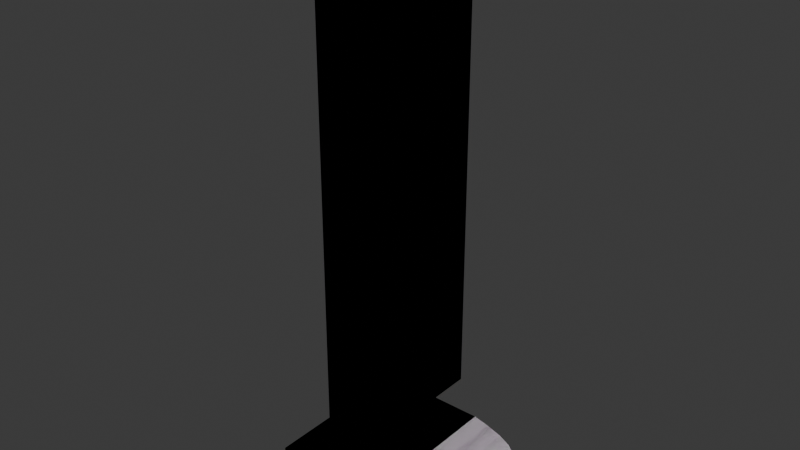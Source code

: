 # Source: pannel1.blend  (saved by Blender 4.3.34; exported with 4.5.12 LTS)
import bpy
from mathutils import Matrix  # noqa: F401  (used for matrix-valued properties, if any)

bpy.ops.wm.read_factory_settings(use_empty=True)
scene = bpy.context.scene
scene.name = 'Scene'

# ---- collections
col_collection = bpy.data.collections.new('Collection'); scene.collection.children.link(col_collection)
col_backup = bpy.data.collections.new('backup'); scene.collection.children.link(col_backup)

# ---- images (referenced by path relative to the original .blend; pixels are not part of the script)
import os
ASSET_DIR = os.environ.get("B2B_ASSET_DIR", "")  # directory of the original .blend (textures are referenced by path, not embedded)
HERE = os.path.dirname(os.path.abspath(__file__))  # packed textures are extracted next to this script under _unpacked/

def load_image(name, relpath, width, height, colorspace="sRGB"):
    """Load a texture the original file referenced (path relative to the .blend, or extracted next to this script)."""
    p = next((c for c in (os.path.join(HERE, relpath), os.path.join(ASSET_DIR, relpath)) if relpath and os.path.exists(c)), "")
    if p:
        img = bpy.data.images.load(p, check_existing=True)
        img.name = name
    else:  # same state as the original file: an image datablock whose file is absent (Cycles renders it pink)
        img = bpy.data.images.new(name, width, height)
        img.source = "FILE"
        img.filepath = "//" + (relpath or name)
    img.colorspace_settings.name = colorspace
    return img
img_imphenziapalette01_png = load_image('ImphenziaPalette01.png', 'ImphenziaPalette01.png', 1024, 1024, 'sRGB')

# ---- materials (node trees are filled in below, after node groups)
mat_material = bpy.data.materials.new('Material')
mat_material.alpha_threshold = 0.0
mat_material.roughness = 0.5
mat_material.line_color = (0.0, 0.0, 0.0, 1.0)

# ---- node groups
ng_smooth_by_angle = bpy.data.node_groups.new('Smooth by Angle', 'GeometryNodeTree')
_s = ng_smooth_by_angle.interface.new_socket(name='Mesh', in_out='OUTPUT', socket_type='NodeSocketGeometry')
_s = ng_smooth_by_angle.interface.new_socket(name='Mesh', in_out='INPUT', socket_type='NodeSocketGeometry')
_s = ng_smooth_by_angle.interface.new_socket(name='Angle', in_out='INPUT', socket_type='NodeSocketFloat')
_s.subtype = 'ANGLE'
_s.default_value = 0.5236
_s.min_value = 0.0
_s.max_value = 3.142
_s.description = 'Maximum face angle for smooth edges'
_s = ng_smooth_by_angle.interface.new_socket(name='Ignore Sharpness', in_out='INPUT', socket_type='NodeSocketBool')
_s.force_non_field = True
ng_smooth_by_angle.description = 'Set the sharpness of mesh edges based on the angle between the neighboring faces'
ng_smooth_by_angle.is_modifier = True
_N = ng_smooth_by_angle.nodes; _L = ng_smooth_by_angle.links
n0 = _N.new('GeometryNodeSetShadeSmooth'); n0.name = 'Set Shade Smooth'; n0.location = (120, -80)
n0.domain = 'EDGE'
n1 = _N.new('GeometryNodeSetShadeSmooth'); n1.name = 'Set Shade Smooth.001'; n1.location = (300, -80)
n2 = _N.new('NodeGroupOutput'); n2.name = 'Group Output'; n2.location = (480, -80)
n3 = _N.new('GeometryNodeInputMeshEdgeAngle'); n3.name = 'Edge Angle'; n3.location = (-440, -240)
n4 = _N.new('NodeGroupInput'); n4.name = 'Group Input'; n4.location = (-80, -80)
n5 = _N.new('GeometryNodeInputEdgeSmooth'); n5.name = 'Is Edge Smooth'; n5.location = (-260, -120)
n6 = _N.new('GeometryNodeInputShadeSmooth'); n6.name = 'Is Shade Smooth'; n6.location = (-440, -397)
n7 = _N.new('FunctionNodeCompare'); n7.name = 'Compare'; n7.location = (-260, -260)
n7.operation = 'LESS_EQUAL'
n7.inputs[6].default_value = (0.0, 0.0, 0.0, 0.0)
n7.inputs[7].default_value = (0.0, 0.0, 0.0, 0.0)
n8 = _N.new('FunctionNodeBooleanMath'); n8.name = 'Boolean Math.001'; n8.location = (-80, -260)
n9 = _N.new('NodeGroupInput'); n9.name = 'Group Input.001'; n9.location = (-440, -329)
n10 = _N.new('NodeGroupInput'); n10.name = 'Group Input.002'; n10.location = (-259, -189)
n11 = _N.new('FunctionNodeBooleanMath'); n11.name = 'Boolean Math'; n11.location = (-80, -149)
n11.operation = 'OR'
n12 = _N.new('FunctionNodeBooleanMath'); n12.name = 'Boolean Math.002'; n12.location = (-260, -380)
n12.operation = 'OR'
n13 = _N.new('NodeGroupInput'); n13.name = 'Group Input.003'; n13.location = (-440, -460)
_L.new(n3.outputs[0], n7.inputs[0])
_L.new(n1.outputs[0], n2.inputs[0])
_L.new(n9.outputs[1], n7.inputs[1])
_L.new(n7.outputs[0], n8.inputs[0])
_L.new(n4.outputs[0], n0.inputs[0])
_L.new(n0.outputs[0], n1.inputs[0])
_L.new(n8.outputs[0], n0.inputs[2])
_L.new(n10.outputs[2], n11.inputs[1])
_L.new(n5.outputs[0], n11.inputs[0])
_L.new(n11.outputs[0], n0.inputs[1])
_L.new(n13.outputs[2], n12.inputs[1])
_L.new(n6.outputs[0], n12.inputs[0])
_L.new(n12.outputs[0], n8.inputs[1])
n2.is_active_output = True
ng_smooth_by_angle_001 = bpy.data.node_groups.new('Smooth by Angle.001', 'GeometryNodeTree')
_s = ng_smooth_by_angle_001.interface.new_socket(name='Mesh', in_out='OUTPUT', socket_type='NodeSocketGeometry')
_s = ng_smooth_by_angle_001.interface.new_socket(name='Mesh', in_out='INPUT', socket_type='NodeSocketGeometry')
_s = ng_smooth_by_angle_001.interface.new_socket(name='Angle', in_out='INPUT', socket_type='NodeSocketFloat')
_s.subtype = 'ANGLE'
_s.default_value = 0.5236
_s.min_value = 0.0
_s.max_value = 3.142
_s.description = 'Maximum face angle for smooth edges'
_s = ng_smooth_by_angle_001.interface.new_socket(name='Ignore Sharpness', in_out='INPUT', socket_type='NodeSocketBool')
_s.force_non_field = True
ng_smooth_by_angle_001.description = 'Set the sharpness of mesh edges based on the angle between the neighboring faces'
ng_smooth_by_angle_001.is_modifier = True
_N = ng_smooth_by_angle_001.nodes; _L = ng_smooth_by_angle_001.links
n0 = _N.new('GeometryNodeSetShadeSmooth'); n0.name = 'Set Shade Smooth'; n0.location = (120, -80)
n0.domain = 'EDGE'
n1 = _N.new('GeometryNodeSetShadeSmooth'); n1.name = 'Set Shade Smooth.001'; n1.location = (300, -80)
n2 = _N.new('NodeGroupOutput'); n2.name = 'Group Output'; n2.location = (480, -80)
n3 = _N.new('GeometryNodeInputMeshEdgeAngle'); n3.name = 'Edge Angle'; n3.location = (-440, -240)
n4 = _N.new('NodeGroupInput'); n4.name = 'Group Input'; n4.location = (-80, -80)
n5 = _N.new('GeometryNodeInputEdgeSmooth'); n5.name = 'Is Edge Smooth'; n5.location = (-260, -120)
n6 = _N.new('GeometryNodeInputShadeSmooth'); n6.name = 'Is Shade Smooth'; n6.location = (-440, -397)
n7 = _N.new('FunctionNodeCompare'); n7.name = 'Compare'; n7.location = (-260, -260)
n7.operation = 'LESS_EQUAL'
n7.inputs[6].default_value = (0.0, 0.0, 0.0, 0.0)
n7.inputs[7].default_value = (0.0, 0.0, 0.0, 0.0)
n8 = _N.new('FunctionNodeBooleanMath'); n8.name = 'Boolean Math.001'; n8.location = (-80, -260)
n9 = _N.new('NodeGroupInput'); n9.name = 'Group Input.001'; n9.location = (-440, -329)
n10 = _N.new('NodeGroupInput'); n10.name = 'Group Input.002'; n10.location = (-259, -189)
n11 = _N.new('FunctionNodeBooleanMath'); n11.name = 'Boolean Math'; n11.location = (-80, -149)
n11.operation = 'OR'
n12 = _N.new('FunctionNodeBooleanMath'); n12.name = 'Boolean Math.002'; n12.location = (-260, -380)
n12.operation = 'OR'
n13 = _N.new('NodeGroupInput'); n13.name = 'Group Input.003'; n13.location = (-440, -460)
_L.new(n3.outputs[0], n7.inputs[0])
_L.new(n1.outputs[0], n2.inputs[0])
_L.new(n9.outputs[1], n7.inputs[1])
_L.new(n7.outputs[0], n8.inputs[0])
_L.new(n4.outputs[0], n0.inputs[0])
_L.new(n0.outputs[0], n1.inputs[0])
_L.new(n8.outputs[0], n0.inputs[2])
_L.new(n10.outputs[2], n11.inputs[1])
_L.new(n5.outputs[0], n11.inputs[0])
_L.new(n11.outputs[0], n0.inputs[1])
_L.new(n13.outputs[2], n12.inputs[1])
_L.new(n6.outputs[0], n12.inputs[0])
_L.new(n12.outputs[0], n8.inputs[1])
n2.is_active_output = True

# ---- material node trees
mat_material.use_nodes = True; mat_material.node_tree.nodes.clear()
_N = mat_material.node_tree.nodes; _L = mat_material.node_tree.links
n0 = _N.new('ShaderNodeOutputMaterial'); n0.name = 'Material Output'; n0.location = (300, 300)
n1 = _N.new('ShaderNodeBsdfPrincipled'); n1.name = 'Principled BSDF'; n1.location = (10, 300)
n1.inputs[2].default_value = 1.0
n1.inputs[3].default_value = 1.45
n2 = _N.new('ShaderNodeTexImage'); n2.name = 'Image Texture'; n2.location = (-356, 180)
n2.image = img_imphenziapalette01_png
n2.interpolation = 'Closest'
_L.new(n1.outputs[0], n0.inputs[0])
_L.new(n2.outputs[0], n1.inputs[0])
n0.is_active_output = True

# ---- world
world_world = bpy.data.worlds.new('World'); scene.world = world_world
world_world.use_nodes = True; world_world.node_tree.nodes.clear()
_N = world_world.node_tree.nodes; _L = world_world.node_tree.links
n0 = _N.new('ShaderNodeOutputWorld'); n0.name = 'World Output'; n0.location = (300, 300)
n1 = _N.new('ShaderNodeBackground'); n1.name = 'Background'; n1.location = (10, 300)
n1.inputs[0].default_value = (0.05088, 0.05088, 0.05088, 1.0)
_L.new(n1.outputs[0], n0.inputs[0])
n0.is_active_output = True
world_world.color = (0.05088, 0.05088, 0.05088)
world_world.sun_shadow_jitter_overblur = 0.0

# ---- meshes
me_cylinder = bpy.data.meshes.new('Cylinder')
me_cylinder.from_pydata([(0.0, 0.05563, -3.011), (0.0, 0.05563, 3.011), (0.01085, 0.05456, -3.011), (0.01085, 0.05456, 3.011), (0.02129, 0.0514, -3.011), (0.02129, 0.0514, 3.011), (0.03091, 0.04626, -3.011), (0.03091, 0.04626, 3.011), (0.03934, 0.03934, -3.011), (0.03934, 0.03934, 3.011), (0.04626, 0.03091, -3.011), (0.04626, 0.03091, 3.011), (0.0514, 0.02129, -3.011), (0.0514, 0.02129, 3.011), (0.05456, 0.01085, -3.011), (0.05456, 0.01085, 3.011), (0.05563, 0.0, -3.011), (0.05563, 0.0, 3.011), (0.05456, -0.01085, -3.011), (0.05456, -0.01085, 3.011), (0.0514, -0.02129, -3.011), (0.0514, -0.02129, 3.011), (0.04626, -0.03091, -3.011), (0.04626, -0.03091, 3.011), (0.03934, -0.03934, -3.011), (0.03934, -0.03934, 3.011), (0.03091, -0.04626, -3.011), (0.03091, -0.04626, 3.011), (0.02129, -0.0514, -3.011), (0.02129, -0.0514, 3.011), (0.01085, -0.05456, -3.011), (0.01085, -0.05456, 3.011), (0.0, -0.05563, -3.011), (0.0, -0.05563, 3.011), (-0.01085, -0.05456, -3.011), (-0.01085, -0.05456, 3.011), (-0.02129, -0.0514, -3.011), (-0.02129, -0.0514, 3.011), (-0.03091, -0.04626, -3.011), (-0.03091, -0.04626, 3.011), (-0.03934, -0.03934, -3.011), (-0.03934, -0.03934, 3.011), (-0.04626, -0.03091, -3.011), (-0.04626, -0.03091, 3.011), (-0.0514, -0.02129, -3.011), (-0.0514, -0.02129, 3.011), (-0.05456, -0.01085, -3.011), (-0.05456, -0.01085, 3.011), (-0.05563, 0.0, -3.011), (-0.05563, 0.0, 3.011), (-0.05456, 0.01085, -3.011), (-0.05456, 0.01085, 3.011), (-0.0514, 0.02129, -3.011), (-0.0514, 0.02129, 3.011), (-0.04626, 0.03091, -3.011), (-0.04626, 0.03091, 3.011), (-0.03934, 0.03934, -3.011), (-0.03934, 0.03934, 3.011), (-0.03091, 0.04626, -3.011), (-0.03091, 0.04626, 3.011), (-0.02129, 0.0514, -3.011), (-0.02129, 0.0514, 3.011), (-0.01085, 0.05456, -3.011), (-0.01085, 0.05456, 3.011), (-0.6286, -1.005, -3.288), (-0.6286, -1.005, -2.817), (-0.6286, 1.005, -3.288), (-0.6286, 1.005, -2.817), (1.382, -1.005, -3.288), (1.382, 1.005, -3.288), (0.7941, -1.005, -2.817), (0.7941, 1.005, -2.817), (1.382, -1.005, -3.086), (0.988, -1.005, -2.862), (1.329, -1.005, -3.008), (1.185, -1.005, -2.926), (0.988, 1.005, -2.862), (1.382, 1.005, -3.086), (1.185, 1.005, -2.926), (1.329, 1.005, -3.008), (0.3472, -1.205, -2.513), (0.3472, -1.205, 3.697), (0.3472, 1.205, -2.513), (0.3472, 1.205, 3.697), (0.4065, -1.205, -2.513), (0.4065, -1.205, 3.697), (0.4065, 1.205, -2.513), (0.4065, 1.205, 3.697), (0.3472, -1.205, -1.854), (0.3472, 1.205, -1.854), (0.4065, 1.205, -1.854), (0.4065, -1.205, -1.854), (0.3472, -1.205, 1.602), (0.3472, 1.205, 1.602), (0.4065, 1.205, 1.602), (0.4065, -1.205, 1.602), (0.4065, 0.0, 3.002), (0.3472, 1.205, 1.346), (0.3472, 1.205, 0.1937), (0.4065, 1.205, 1.511), (0.4065, 1.205, 0.02828), (0.4065, -1.205, 1.511), (0.4065, -1.205, 0.02828), (0.3472, -1.205, 0.1937), (0.3472, -1.205, 1.346), (0.4065, 1.205, 0.7697), (0.4065, -1.205, 0.7697), (0.4065, 0.0, 0.02828), (0.4065, 0.0, 1.511), (0.4065, 0.0, 0.7697), (0.4065, -0.06522, 0.8349), (0.4065, -0.06522, 1.446), (0.4065, -1.14, 1.446), (0.4065, -1.14, 0.8349), (0.4065, -0.06522, 0.0935), (0.4065, -0.06522, 0.7045), (0.4065, -1.14, 0.7045), (0.4065, -1.14, 0.0935), (0.4065, 1.14, 0.0935), (0.4065, 1.14, 0.7045), (0.4065, 0.06522, 0.7045), (0.4065, 0.06522, 0.0935), (0.4065, 1.14, 0.8349), (0.4065, 1.14, 1.446), (0.4065, 0.06522, 1.446), (0.4065, 0.06522, 0.8349)], [], [(0, 1, 3, 2), (2, 3, 5, 4), (4, 5, 7, 6), (6, 7, 9, 8), (8, 9, 11, 10), (10, 11, 13, 12), (12, 13, 15, 14), (14, 15, 17, 16), (16, 17, 19, 18), (18, 19, 21, 20), (20, 21, 23, 22), (22, 23, 25, 24), (24, 25, 27, 26), (26, 27, 29, 28), (28, 29, 31, 30), (30, 31, 33, 32), (32, 33, 35, 34), (34, 35, 37, 36), (36, 37, 39, 38), (38, 39, 41, 40), (40, 41, 43, 42), (42, 43, 45, 44), (44, 45, 47, 46), (46, 47, 49, 48), (48, 49, 51, 50), (50, 51, 53, 52), (52, 53, 55, 54), (54, 55, 57, 56), (56, 57, 59, 58), (58, 59, 61, 60), (3, 1, 63, 61, 59, 57, 55, 53, 51, 49, 47, 45, 43, 41, 39, 37, 35, 33, 31, 29, 27, 25, 23, 21, 19, 17, 15, 13, 11, 9, 7, 5), (60, 61, 63, 62), (62, 63, 1, 0), (0, 2, 4, 6, 8, 10, 12, 14, 16, 18, 20, 22, 24, 26, 28, 30, 32, 34, 36, 38, 40, 42, 44, 46, 48, 50, 52, 54, 56, 58, 60, 62), (64, 65, 67, 66), (66, 67, 71, 76, 78, 79, 77, 69), (66, 69, 68, 64), (68, 72, 74, 75, 73, 70, 65, 64), (69, 77, 72, 68), (71, 67, 65, 70), (72, 77, 79, 74), (74, 79, 78, 75), (75, 78, 76, 73), (71, 70, 73, 76), (92, 81, 83, 93), (93, 83, 87, 94), (94, 87, 85, 95, 96), (95, 85, 81, 92), (82, 86, 84, 80), (87, 83, 81, 85), (84, 91, 88, 80), (86, 90, 91, 84), (82, 89, 90, 86), (80, 88, 89, 82), (101, 95, 92, 104), (99, 94, 96, 95, 101, 108), (97, 93, 94, 99), (104, 92, 93, 97), (88, 103, 98, 89), (103, 104, 97, 98), (89, 98, 100, 90), (98, 97, 99, 105, 100), (90, 100, 107, 102, 91), (110, 111, 112, 113), (91, 102, 103, 88), (102, 106, 101, 104, 103), (114, 115, 116, 117), (118, 119, 120, 121), (122, 123, 124, 125), (109, 108, 111, 110), (108, 101, 112, 111), (101, 106, 113, 112), (106, 109, 110, 113), (107, 109, 115, 114), (109, 106, 116, 115), (106, 102, 117, 116), (102, 107, 114, 117), (100, 105, 119, 118), (105, 109, 120, 119), (109, 107, 121, 120), (107, 100, 118, 121), (105, 99, 123, 122), (99, 108, 124, 123), (108, 109, 125, 124), (109, 105, 122, 125)])
me_cylinder.polygons.foreach_set('use_smooth', [True] * 85)
_uv = me_cylinder.uv_layers.new(name='UVMap')
_uv.uv.foreach_set('vector', [0.05078, 0.916, 0.05078, 0.916, 0.05078, 0.916, 0.05078, 0.916, 0.05078, 0.916, 0.05078, 0.916, 0.05078, 0.916, 0.05078, 0.916, 0.05078, 0.916, 0.05078, 0.916, 0.05078, 0.916, 0.05078, 0.916, 0.05078, 0.916, 0.05078, 0.916, 0.05078, 0.916, 0.05078, 0.916, 0.05078, 0.916, 0.05078, 0.916, 0.05078, 0.916, 0.05078, 0.916, 0.05078, 0.916, 0.05078, 0.916, 0.05078, 0.916, 0.05078, 0.916, 0.05078, 0.916, 0.05078, 0.916, 0.05078, 0.916, 0.05078, 0.916, 0.05078, 0.916, 0.05078, 0.916, 0.05078, 0.916, 0.05078, 0.916, 0.05078, 0.916, 0.05078, 0.916, 0.05078, 0.916, 0.05078, 0.916, 0.05078, 0.916, 0.05078, 0.916, 0.05078, 0.916, 0.05078, 0.916, 0.05078, 0.916, 0.05078, 0.916, 0.05078, 0.916, 0.05078, 0.916, 0.05078, 0.916, 0.05078, 0.916, 0.05078, 0.916, 0.05078, 0.916, 0.05078, 0.916, 0.05078, 0.916, 0.05078, 0.916, 0.05078, 0.916, 0.05078, 0.916, 0.05078, 0.916, 0.05078, 0.916, 0.05078, 0.916, 0.05078, 0.916, 0.05078, 0.916, 0.05078, 0.916, 0.05078, 0.916, 0.05078, 0.916, 0.05078, 0.916, 0.05078, 0.916, 0.05078, 0.916, 0.05078, 0.916, 0.05078, 0.916, 0.05078, 0.916, 0.05078, 0.916, 0.05078, 0.916, 0.05078, 0.916, 0.05078, 0.916, 0.05078, 0.916, 0.05078, 0.916, 0.05078, 0.916, 0.05078, 0.916, 0.05078, 0.916, 0.05078, 0.916, 0.05078, 0.916, 0.05078, 0.916, 0.05078, 0.916, 0.05078, 0.916, 0.05078, 0.916, 0.05078, 0.916, 0.05078, 0.916, 0.05078, 0.916, 0.05078, 0.916, 0.05078, 0.916, 0.05078, 0.916, 0.05078, 0.916, 0.05078, 0.916, 0.05078, 0.916, 0.05078, 0.916, 0.05078, 0.916, 0.05078, 0.916, 0.05078, 0.916, 0.05078, 0.916, 0.05078, 0.916, 0.05078, 0.916, 0.05078, 0.916, 0.05078, 0.916, 0.05078, 0.916, 0.05078, 0.916, 0.05078, 0.916, 0.05078, 0.916, 0.05078, 0.916, 0.05078, 0.916, 0.05078, 0.916, 0.05078, 0.916, 0.05078, 0.916, 0.05078, 0.916, 0.05078, 0.916, 0.05078, 0.916, 0.05078, 0.916, 0.05078, 0.916, 0.05078, 0.916, 0.05078, 0.916, 0.05078, 0.916, 0.05078, 0.916, 0.05078, 0.916, 0.05078, 0.916, 0.05078, 0.916, 0.05078, 0.916, 0.05078, 0.916, 0.05078, 0.916, 0.05078, 0.916, 0.05078, 0.916, 0.05078, 0.916, 0.05078, 0.916, 0.05078, 0.916, 0.05078, 0.916, 0.05078, 0.916, 0.05078, 0.916, 0.05078, 0.916, 0.05078, 0.916, 0.05078, 0.916, 0.05078, 0.916, 0.05078, 0.916, 0.05078, 0.916, 0.05078, 0.916, 0.05078, 0.916, 0.05078, 0.916, 0.05078, 0.916, 0.05078, 0.916, 0.05078, 0.916, 0.05078, 0.916, 0.05078, 0.916, 0.05078, 0.916, 0.05078, 0.916, 0.05078, 0.916, 0.05078, 0.916, 0.05078, 0.916, 0.05078, 0.916, 0.05078, 0.916, 0.05078, 0.916, 0.05078, 0.916, 0.05078, 0.916, 0.05078, 0.916, 0.05078, 0.916, 0.05078, 0.916, 0.05078, 0.916, 0.05078, 0.916, 0.05078, 0.916, 0.05078, 0.916, 0.05078, 0.916, 0.05078, 0.916, 0.05078, 0.916, 0.05078, 0.916, 0.05078, 0.916, 0.05078, 0.916, 0.05078, 0.916, 0.05078, 0.916, 0.05078, 0.916, 0.05078, 0.916, 0.05078, 0.916, 0.05078, 0.916, 0.05078, 0.916, 0.05078, 0.916, 0.05078, 0.916, 0.05078, 0.916, 0.05078, 0.916, 0.05078, 0.916, 0.05078, 0.916, 0.05078, 0.916, 0.05078, 0.916, 0.05078, 0.916, 0.05078, 0.916, 0.05078, 0.916, 0.05078, 0.916, 0.05078, 0.916, 0.05078, 0.916, 0.05078, 0.916, 0.05078, 0.916, 0.8223, 0.9023, 0.8223, 0.9023, 0.8223, 0.9023, 0.8223, 0.9023, 0.8223, 0.9023, 0.8223, 0.9023, 0.8223, 0.9023, 0.8223, 0.9023, 0.8223, 0.9023, 0.8223, 0.9023, 0.8223, 0.9023, 0.8223, 0.9023, 0.8223, 0.9023, 0.8223, 0.9023, 0.8223, 0.9023, 0.8223, 0.9023, 0.8223, 0.9023, 0.8223, 0.9023, 0.8223, 0.9023, 0.8223, 0.9023, 0.8223, 0.9023, 0.8223, 0.9023, 0.8223, 0.9023, 0.8223, 0.9023, 0.8223, 0.9023, 0.8223, 0.9023, 0.8223, 0.9023, 0.8223, 0.9023, 0.8223, 0.9023, 0.8223, 0.9023, 0.8223, 0.9023, 0.8223, 0.9023, 0.8223, 0.9023, 0.8223, 0.9023, 0.8223, 0.9023, 0.8223, 0.9023, 0.8223, 0.9023, 0.8223, 0.9023, 0.8223, 0.9023, 0.8223, 0.9023, 0.8223, 0.9023, 0.8223, 0.9023, 0.8223, 0.9023, 0.8223, 0.9023, 0.8223, 0.9023, 0.8223, 0.9023, 0.8223, 0.9023, 0.8223, 0.9023, 0.1758, 0.9238, 0.1758, 0.9238, 0.1758, 0.9238, 0.1758, 0.9238, 0.1758, 0.9238, 0.1758, 0.9238, 0.1758, 0.9238, 0.1758, 0.9238, 0.3203, 0.8164, 0.3203, 0.8164, 0.3203, 0.8164, 0.3203, 0.8164, 0.3203, 0.8164, 0.1758, 0.9238, 0.1758, 0.9238, 0.1758, 0.9238, 0.1758, 0.9238, 0.1758, 0.9238, 0.1758, 0.9238, 0.1758, 0.9238, 0.1758, 0.9238, 0.1758, 0.9238, 0.1758, 0.9238, 0.1758, 0.9238, 0.1758, 0.9238, 0.1758, 0.9238, 0.1758, 0.9238, 0.1758, 0.9238, 0.1758, 0.9238, 0.1758, 0.9238, 0.1758, 0.9238, 0.1758, 0.9238, 0.1758, 0.9238, 0.1758, 0.9238, 0.1758, 0.9238, 0.1758, 0.9238, 0.1758, 0.9238, 0.1758, 0.9238, 0.1758, 0.9238, 0.1758, 0.9238, 0.1758, 0.9238, 0.1758, 0.9238, 0.1758, 0.9238, 0.1758, 0.9238, 0.1758, 0.9238, 0.1758, 0.9238, 0.1758, 0.9238, 0.1758, 0.9238, 0.1758, 0.9238, 0.1758, 0.9238, 0.1758, 0.9238, 0.1758, 0.9238, 0.1758, 0.9238, 0.1758, 0.9238, 0.1758, 0.9238, 0.1758, 0.9238, 0.1758, 0.9238, 0.1758, 0.9238, 0.1758, 0.9238, 0.1758, 0.9238, 0.1758, 0.9238, 0.1758, 0.9238, 0.1758, 0.9238, 0.1758, 0.9238, 0.1758, 0.9238, 0.1758, 0.9238, 0.1758, 0.9238, 0.1758, 0.9238, 0.1758, 0.9238, 0.1758, 0.9238, 0.1758, 0.9238, 0.1758, 0.9238, 0.1758, 0.9238, 0.1758, 0.9238, 0.1758, 0.9238, 0.1758, 0.9238, 0.1758, 0.9238, 0.1758, 0.9238, 0.1758, 0.9238, 0.1758, 0.9238, 0.1758, 0.9238, 0.584, 0.6973, 0.584, 0.6973, 0.584, 0.6973, 0.584, 0.6973, 0.1758, 0.9238, 0.1758, 0.9238, 0.1758, 0.9238, 0.1758, 0.9238, 0.1758, 0.9238, 0.1758, 0.9238, 0.1758, 0.9238, 0.1758, 0.9238, 0.1758, 0.9238, 0.5371, 0.8281, 0.5371, 0.8281, 0.5371, 0.8281, 0.5371, 0.8281, 0.06445, 0.6816, 0.06445, 0.6816, 0.06445, 0.6816, 0.06445, 0.6816, 0.5527, 0.06445, 0.5527, 0.06445, 0.5527, 0.06445, 0.5527, 0.06445, 0.1758, 0.9238, 0.1758, 0.9238, 0.1758, 0.9238, 0.1758, 0.9238, 0.1758, 0.9238, 0.1758, 0.9238, 0.1758, 0.9238, 0.1758, 0.9238, 0.1758, 0.9238, 0.1758, 0.9238, 0.1758, 0.9238, 0.1758, 0.9238, 0.1758, 0.9238, 0.1758, 0.9238, 0.1758, 0.9238, 0.1758, 0.9238, 0.1758, 0.9238, 0.1758, 0.9238, 0.1758, 0.9238, 0.1758, 0.9238, 0.1758, 0.9238, 0.1758, 0.9238, 0.1758, 0.9238, 0.1758, 0.9238, 0.1758, 0.9238, 0.1758, 0.9238, 0.1758, 0.9238, 0.1758, 0.9238, 0.1758, 0.9238, 0.1758, 0.9238, 0.1758, 0.9238, 0.1758, 0.9238, 0.1758, 0.9238, 0.1758, 0.9238, 0.1758, 0.9238, 0.1758, 0.9238, 0.1758, 0.9238, 0.1758, 0.9238, 0.1758, 0.9238, 0.1758, 0.9238, 0.1758, 0.9238, 0.1758, 0.9238, 0.1758, 0.9238, 0.1758, 0.9238, 0.1758, 0.9238, 0.1758, 0.9238, 0.1758, 0.9238, 0.1758, 0.9238, 0.1758, 0.9238, 0.1758, 0.9238, 0.1758, 0.9238, 0.1758, 0.9238, 0.1758, 0.9238, 0.1758, 0.9238, 0.1758, 0.9238, 0.1758, 0.9238, 0.1758, 0.9238, 0.1758, 0.9238, 0.1758, 0.9238, 0.1758, 0.9238, 0.1758, 0.9238, 0.1758, 0.9238, 0.1758, 0.9238, 0.1758, 0.9238])
me_cylinder.materials.append(mat_material)
me_cylinder.update()
me_cylinder_002 = bpy.data.meshes.new('Cylinder.002')
me_cylinder_002.from_pydata([(0.0, 0.05563, -3.011), (0.0, 0.05563, 3.011), (0.01085, 0.05456, -3.011), (0.01085, 0.05456, 3.011), (0.02129, 0.0514, -3.011), (0.02129, 0.0514, 3.011), (0.03091, 0.04626, -3.011), (0.03091, 0.04626, 3.011), (0.03934, 0.03934, -3.011), (0.03934, 0.03934, 3.011), (0.04626, 0.03091, -3.011), (0.04626, 0.03091, 3.011), (0.0514, 0.02129, -3.011), (0.0514, 0.02129, 3.011), (0.05456, 0.01085, -3.011), (0.05456, 0.01085, 3.011), (0.05563, 0.0, -3.011), (0.05563, 0.0, 3.011), (0.05456, -0.01085, -3.011), (0.05456, -0.01085, 3.011), (0.0514, -0.02129, -3.011), (0.0514, -0.02129, 3.011), (0.04626, -0.03091, -3.011), (0.04626, -0.03091, 3.011), (0.03934, -0.03934, -3.011), (0.03934, -0.03934, 3.011), (0.03091, -0.04626, -3.011), (0.03091, -0.04626, 3.011), (0.02129, -0.0514, -3.011), (0.02129, -0.0514, 3.011), (0.01085, -0.05456, -3.011), (0.01085, -0.05456, 3.011), (0.0, -0.05563, -3.011), (0.0, -0.05563, 3.011), (-0.01085, -0.05456, -3.011), (-0.01085, -0.05456, 3.011), (-0.02129, -0.0514, -3.011), (-0.02129, -0.0514, 3.011), (-0.03091, -0.04626, -3.011), (-0.03091, -0.04626, 3.011), (-0.03934, -0.03934, -3.011), (-0.03934, -0.03934, 3.011), (-0.04626, -0.03091, -3.011), (-0.04626, -0.03091, 3.011), (-0.0514, -0.02129, -3.011), (-0.0514, -0.02129, 3.011), (-0.05456, -0.01085, -3.011), (-0.05456, -0.01085, 3.011), (-0.05563, 0.0, -3.011), (-0.05563, 0.0, 3.011), (-0.05456, 0.01085, -3.011), (-0.05456, 0.01085, 3.011), (-0.0514, 0.02129, -3.011), (-0.0514, 0.02129, 3.011), (-0.04626, 0.03091, -3.011), (-0.04626, 0.03091, 3.011), (-0.03934, 0.03934, -3.011), (-0.03934, 0.03934, 3.011), (-0.03091, 0.04626, -3.011), (-0.03091, 0.04626, 3.011), (-0.02129, 0.0514, -3.011), (-0.02129, 0.0514, 3.011), (-0.01085, 0.05456, -3.011), (-0.01085, 0.05456, 3.011), (-0.6286, -1.005, -3.288), (-0.6286, -1.005, -2.817), (-0.6286, 1.005, -3.288), (-0.6286, 1.005, -2.817), (1.382, -1.005, -3.288), (1.382, 1.005, -3.288), (0.7941, -1.005, -2.817), (0.7941, 1.005, -2.817), (1.382, -1.005, -3.086), (0.988, -1.005, -2.862), (1.329, -1.005, -3.008), (1.185, -1.005, -2.926), (0.988, 1.005, -2.862), (1.382, 1.005, -3.086), (1.185, 1.005, -2.926), (1.329, 1.005, -3.008), (0.3472, -1.205, -2.513), (0.3472, -1.205, 3.697), (0.3472, 1.205, -2.513), (0.3472, 1.205, 3.697), (0.4065, -1.205, -2.513), (0.4065, -1.205, 3.697), (0.4065, 1.205, -2.513), (0.4065, 1.205, 3.697), (0.3472, -1.205, -1.854), (0.3472, 1.205, -1.854), (0.4065, 1.205, -1.854), (0.4065, -1.205, -1.854)], [], [(0, 1, 3, 2), (2, 3, 5, 4), (4, 5, 7, 6), (6, 7, 9, 8), (8, 9, 11, 10), (10, 11, 13, 12), (12, 13, 15, 14), (14, 15, 17, 16), (16, 17, 19, 18), (18, 19, 21, 20), (20, 21, 23, 22), (22, 23, 25, 24), (24, 25, 27, 26), (26, 27, 29, 28), (28, 29, 31, 30), (30, 31, 33, 32), (32, 33, 35, 34), (34, 35, 37, 36), (36, 37, 39, 38), (38, 39, 41, 40), (40, 41, 43, 42), (42, 43, 45, 44), (44, 45, 47, 46), (46, 47, 49, 48), (48, 49, 51, 50), (50, 51, 53, 52), (52, 53, 55, 54), (54, 55, 57, 56), (56, 57, 59, 58), (58, 59, 61, 60), (3, 1, 63, 61, 59, 57, 55, 53, 51, 49, 47, 45, 43, 41, 39, 37, 35, 33, 31, 29, 27, 25, 23, 21, 19, 17, 15, 13, 11, 9, 7, 5), (60, 61, 63, 62), (62, 63, 1, 0), (0, 2, 4, 6, 8, 10, 12, 14, 16, 18, 20, 22, 24, 26, 28, 30, 32, 34, 36, 38, 40, 42, 44, 46, 48, 50, 52, 54, 56, 58, 60, 62), (64, 65, 67, 66), (66, 67, 71, 76, 78, 79, 77, 69), (66, 69, 68, 64), (68, 72, 74, 75, 73, 70, 65, 64), (69, 77, 72, 68), (71, 67, 65, 70), (72, 77, 79, 74), (74, 79, 78, 75), (75, 78, 76, 73), (71, 70, 73, 76), (88, 81, 83, 89), (89, 83, 87, 90), (90, 87, 85, 91), (91, 85, 81, 88), (82, 86, 84, 80), (87, 83, 81, 85), (84, 91, 88, 80), (86, 90, 91, 84), (82, 89, 90, 86), (80, 88, 89, 82)])
me_cylinder_002.polygons.foreach_set('use_smooth', [True] * 54)
_uv = me_cylinder_002.uv_layers.new(name='UVMap')
_uv.uv.foreach_set('vector', [1.0, 0.5, 1.0, 1.0, 0.9688, 1.0, 0.9688, 0.5, 0.9688, 0.5, 0.9688, 1.0, 0.9375, 1.0, 0.9375, 0.5, 0.9375, 0.5, 0.9375, 1.0, 0.9062, 1.0, 0.9062, 0.5, 0.9062, 0.5, 0.9062, 1.0, 0.875, 1.0, 0.875, 0.5, 0.875, 0.5, 0.875, 1.0, 0.8438, 1.0, 0.8438, 0.5, 0.8438, 0.5, 0.8438, 1.0, 0.8125, 1.0, 0.8125, 0.5, 0.8125, 0.5, 0.8125, 1.0, 0.7812, 1.0, 0.7812, 0.5, 0.7812, 0.5, 0.7812, 1.0, 0.75, 1.0, 0.75, 0.5, 0.75, 0.5, 0.75, 1.0, 0.7188, 1.0, 0.7188, 0.5, 0.7188, 0.5, 0.7188, 1.0, 0.6875, 1.0, 0.6875, 0.5, 0.6875, 0.5, 0.6875, 1.0, 0.6562, 1.0, 0.6562, 0.5, 0.6562, 0.5, 0.6562, 1.0, 0.625, 1.0, 0.625, 0.5, 0.625, 0.5, 0.625, 1.0, 0.5938, 1.0, 0.5938, 0.5, 0.5938, 0.5, 0.5938, 1.0, 0.5625, 1.0, 0.5625, 0.5, 0.5625, 0.5, 0.5625, 1.0, 0.5312, 1.0, 0.5312, 0.5, 0.5312, 0.5, 0.5312, 1.0, 0.5, 1.0, 0.5, 0.5, 0.5, 0.5, 0.5, 1.0, 0.4688, 1.0, 0.4688, 0.5, 0.4688, 0.5, 0.4688, 1.0, 0.4375, 1.0, 0.4375, 0.5, 0.4375, 0.5, 0.4375, 1.0, 0.4062, 1.0, 0.4062, 0.5, 0.4062, 0.5, 0.4062, 1.0, 0.375, 1.0, 0.375, 0.5, 0.375, 0.5, 0.375, 1.0, 0.3438, 1.0, 0.3438, 0.5, 0.3438, 0.5, 0.3438, 1.0, 0.3125, 1.0, 0.3125, 0.5, 0.3125, 0.5, 0.3125, 1.0, 0.2812, 1.0, 0.2812, 0.5, 0.2812, 0.5, 0.2812, 1.0, 0.25, 1.0, 0.25, 0.5, 0.25, 0.5, 0.25, 1.0, 0.2188, 1.0, 0.2188, 0.5, 0.2188, 0.5, 0.2188, 1.0, 0.1875, 1.0, 0.1875, 0.5, 0.1875, 0.5, 0.1875, 1.0, 0.1562, 1.0, 0.1562, 0.5, 0.1562, 0.5, 0.1562, 1.0, 0.125, 1.0, 0.125, 0.5, 0.125, 0.5, 0.125, 1.0, 0.09375, 1.0, 0.09375, 0.5, 0.09375, 0.5, 0.09375, 1.0, 0.0625, 1.0, 0.0625, 0.5, 0.2968, 0.4854, 0.25, 0.49, 0.2032, 0.4854, 0.1582, 0.4717, 0.1167, 0.4496, 0.08029, 0.4197, 0.05045, 0.3833, 0.02827, 0.3418, 0.01461, 0.2968, 0.01, 0.25, 0.01461, 0.2032, 0.02827, 0.1582, 0.05045, 0.1167, 0.08029, 0.08029, 0.1167, 0.05045, 0.1582, 0.02827, 0.2032, 0.01461, 0.25, 0.01, 0.2968, 0.01461, 0.3418, 0.02827, 0.3833, 0.05045, 0.4197, 0.08029, 0.4496, 0.1167, 0.4717, 0.1582, 0.4854, 0.2032, 0.49, 0.25, 0.4854, 0.2968, 0.4717, 0.3418, 0.4496, 0.3833, 0.4197, 0.4197, 0.3833, 0.4496, 0.3418, 0.4717, 0.0625, 0.5, 0.0625, 1.0, 0.03125, 1.0, 0.03125, 0.5, 0.03125, 0.5, 0.03125, 1.0, 0.0, 1.0, 0.0, 0.5, 0.75, 0.49, 0.7968, 0.4854, 0.8418, 0.4717, 0.8833, 0.4496, 0.9197, 0.4197, 0.9496, 0.3833, 0.9717, 0.3418, 0.9854, 0.2968, 0.99, 0.25, 0.9854, 0.2032, 0.9717, 0.1582, 0.9496, 0.1167, 0.9197, 0.08029, 0.8833, 0.05045, 0.8418, 0.02827, 0.7968, 0.01461, 0.75, 0.01, 0.7032, 0.01461, 0.6582, 0.02827, 0.6167, 0.05045, 0.5803, 0.08029, 0.5504, 0.1167, 0.5283, 0.1582, 0.5146, 0.2032, 0.51, 0.25, 0.5146, 0.2968, 0.5283, 0.3418, 0.5504, 0.3833, 0.5803, 0.4197, 0.6167, 0.4496, 0.6582, 0.4717, 0.7032, 0.4854, 0.375, 0.0, 0.625, 0.0, 0.625, 0.25, 0.375, 0.25, 0.375, 0.25, 0.625, 0.25, 0.625, 0.4269, 0.6009, 0.451, 0.5671, 0.4755, 0.5238, 0.4934, 0.4826, 0.5, 0.375, 0.5, 0.125, 0.5, 0.375, 0.5, 0.375, 0.75, 0.125, 0.75, 0.375, 0.75, 0.4826, 0.75, 0.5238, 0.7566, 0.5671, 0.7745, 0.6009, 0.799, 0.625, 0.8231, 0.625, 1.0, 0.375, 1.0, 0.375, 0.5, 0.4826, 0.5, 0.4826, 0.75, 0.375, 0.75, 0.6981, 0.5, 0.875, 0.5, 0.875, 0.75, 0.6981, 0.75, 0.4826, 0.75, 0.4826, 0.5, 0.5238, 0.5, 0.5238, 0.75, 0.5238, 0.75, 0.5238, 0.5, 0.5916, 0.5, 0.5916, 0.75, 0.5916, 0.75, 0.5916, 0.5, 0.6499, 0.5, 0.6499, 0.75, 0.6981, 0.5, 0.6981, 0.75, 0.6499, 0.75, 0.6499, 0.5, 0.4015, 0.0, 0.625, 0.0, 0.625, 0.25, 0.4015, 0.25, 0.4015, 0.25, 0.625, 0.25, 0.625, 0.5, 0.4015, 0.5, 0.4015, 0.5, 0.625, 0.5, 0.625, 0.75, 0.4015, 0.75, 0.4015, 0.75, 0.625, 0.75, 0.625, 1.0, 0.4015, 1.0, 0.125, 0.5, 0.375, 0.5, 0.375, 0.75, 0.125, 0.75, 0.625, 0.5, 0.875, 0.5, 0.875, 0.75, 0.625, 0.75, 0.375, 0.75, 0.4015, 0.75, 0.4015, 1.0, 0.375, 1.0, 0.375, 0.5, 0.4015, 0.5, 0.4015, 0.75, 0.375, 0.75, 0.375, 0.25, 0.4015, 0.25, 0.4015, 0.5, 0.375, 0.5, 0.375, 0.0, 0.4015, 0.0, 0.4015, 0.25, 0.375, 0.25])
me_cylinder_002.update()

# ---- objects
ob_cylinder = bpy.data.objects.new('Cylinder', me_cylinder)
ob_cylinder_001 = bpy.data.objects.new('Cylinder.001', me_cylinder_002)

# ---- transforms, parenting, visibility, modifiers, constraints
ob_cylinder.location = (-0.3768, 0.0, 3.053)
_m = ob_cylinder.modifiers.new('Smooth by Angle', 'NODES')
_m.node_group = ng_smooth_by_angle
_m.use_pin_to_last = True
_m.show_group_selector = False
ob_cylinder_001.location = (-0.3768, 0.0, 3.053)
_m = ob_cylinder_001.modifiers.new('Smooth by Angle', 'NODES')
_m.node_group = ng_smooth_by_angle_001
_m.use_pin_to_last = True
_m.show_group_selector = False

# ---- collection membership
col_collection.objects.link(ob_cylinder)
col_backup.objects.link(ob_cylinder_001)

# ---- scene / render settings (as saved in the file)
scene.frame_start = 1; scene.frame_end = 250; scene.frame_set(1)
scene.render.engine = 'BLENDER_EEVEE_NEXT'
bpy.context.view_layer.update()

# ---- added for rendering (the .blend has no active camera and no usable light): camera, sun
cam_auto = bpy.data.cameras.new('AutoCamera')
cam_auto.lens = 50.0
cam_auto.sensor_width = 36.0
cam_auto.clip_end = 1000.0
ob_auto_camera = bpy.data.objects.new('AutoCamera', cam_auto)
scene.collection.objects.link(ob_auto_camera)
ob_auto_camera.location = (7.08539, -8.50247, 8.9253)
ob_auto_camera.rotation_euler = (1.09748, -7.21219e-08, 0.694738)
scene.camera = ob_auto_camera
light_auto_sun = bpy.data.lights.new('AutoSun', 'SUN')
light_auto_sun.energy = 3.0
light_auto_sun.angle = 0.0523599
ob_auto_sun = bpy.data.objects.new('AutoSun', light_auto_sun)
scene.collection.objects.link(ob_auto_sun)
ob_auto_sun.rotation_euler = (0.872665, 0.174533, 0.523599)
bpy.context.view_layer.update()
